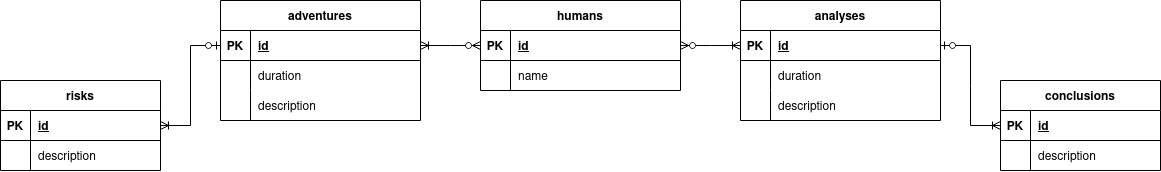

The diagram above was exported from draw.io. Its source (the exported page's mxGraphModel, read from the mxfile embedded in the PNG):
<mxGraphModel dx="1135" dy="503" grid="1" gridSize="10" guides="1" tooltips="1" connect="1" arrows="1" fold="1" page="1" pageScale="1" pageWidth="850" pageHeight="1100" math="0" shadow="0" extFonts="Permanent Marker^https://fonts.googleapis.com/css?family=Permanent+Marker">
  <root>
    <mxCell id="0" />
    <mxCell id="1" parent="0" />
    <mxCell id="tZwuDDLvrRKOLx_UNDYY-338" value="adventures" style="shape=table;startSize=30;container=1;collapsible=1;childLayout=tableLayout;fixedRows=1;rowLines=0;fontStyle=1;align=center;resizeLast=1;" vertex="1" parent="1">
      <mxGeometry x="220" y="55" width="200" height="120" as="geometry" />
    </mxCell>
    <mxCell id="tZwuDDLvrRKOLx_UNDYY-339" value="" style="shape=partialRectangle;collapsible=0;dropTarget=0;pointerEvents=0;fillColor=none;points=[[0,0.5],[1,0.5]];portConstraint=eastwest;top=0;left=0;right=0;bottom=1;" vertex="1" parent="tZwuDDLvrRKOLx_UNDYY-338">
      <mxGeometry y="30" width="200" height="30" as="geometry" />
    </mxCell>
    <mxCell id="tZwuDDLvrRKOLx_UNDYY-340" value="PK" style="shape=partialRectangle;overflow=hidden;connectable=0;fillColor=none;top=0;left=0;bottom=0;right=0;fontStyle=1;" vertex="1" parent="tZwuDDLvrRKOLx_UNDYY-339">
      <mxGeometry width="30" height="30" as="geometry">
        <mxRectangle width="30" height="30" as="alternateBounds" />
      </mxGeometry>
    </mxCell>
    <mxCell id="tZwuDDLvrRKOLx_UNDYY-341" value="id" style="shape=partialRectangle;overflow=hidden;connectable=0;fillColor=none;top=0;left=0;bottom=0;right=0;align=left;spacingLeft=6;fontStyle=5;" vertex="1" parent="tZwuDDLvrRKOLx_UNDYY-339">
      <mxGeometry x="30" width="170" height="30" as="geometry">
        <mxRectangle width="170" height="30" as="alternateBounds" />
      </mxGeometry>
    </mxCell>
    <mxCell id="tZwuDDLvrRKOLx_UNDYY-342" value="" style="shape=partialRectangle;collapsible=0;dropTarget=0;pointerEvents=0;fillColor=none;points=[[0,0.5],[1,0.5]];portConstraint=eastwest;top=0;left=0;right=0;bottom=0;" vertex="1" parent="tZwuDDLvrRKOLx_UNDYY-338">
      <mxGeometry y="60" width="200" height="30" as="geometry" />
    </mxCell>
    <mxCell id="tZwuDDLvrRKOLx_UNDYY-343" value="" style="shape=partialRectangle;overflow=hidden;connectable=0;fillColor=none;top=0;left=0;bottom=0;right=0;" vertex="1" parent="tZwuDDLvrRKOLx_UNDYY-342">
      <mxGeometry width="30" height="30" as="geometry">
        <mxRectangle width="30" height="30" as="alternateBounds" />
      </mxGeometry>
    </mxCell>
    <mxCell id="tZwuDDLvrRKOLx_UNDYY-344" value="duration" style="shape=partialRectangle;overflow=hidden;connectable=0;fillColor=none;top=0;left=0;bottom=0;right=0;align=left;spacingLeft=6;" vertex="1" parent="tZwuDDLvrRKOLx_UNDYY-342">
      <mxGeometry x="30" width="170" height="30" as="geometry">
        <mxRectangle width="170" height="30" as="alternateBounds" />
      </mxGeometry>
    </mxCell>
    <mxCell id="tZwuDDLvrRKOLx_UNDYY-345" value="" style="shape=tableRow;horizontal=0;startSize=0;swimlaneHead=0;swimlaneBody=0;fillColor=none;collapsible=0;dropTarget=0;points=[[0,0.5],[1,0.5]];portConstraint=eastwest;top=0;left=0;right=0;bottom=0;" vertex="1" parent="tZwuDDLvrRKOLx_UNDYY-338">
      <mxGeometry y="90" width="200" height="30" as="geometry" />
    </mxCell>
    <mxCell id="tZwuDDLvrRKOLx_UNDYY-346" value="" style="shape=partialRectangle;connectable=0;fillColor=none;top=0;left=0;bottom=0;right=0;fontStyle=0;overflow=hidden;" vertex="1" parent="tZwuDDLvrRKOLx_UNDYY-345">
      <mxGeometry width="30" height="30" as="geometry">
        <mxRectangle width="30" height="30" as="alternateBounds" />
      </mxGeometry>
    </mxCell>
    <mxCell id="tZwuDDLvrRKOLx_UNDYY-347" value="description" style="shape=partialRectangle;connectable=0;fillColor=none;top=0;left=0;bottom=0;right=0;align=left;spacingLeft=6;fontStyle=0;overflow=hidden;" vertex="1" parent="tZwuDDLvrRKOLx_UNDYY-345">
      <mxGeometry x="30" width="170" height="30" as="geometry">
        <mxRectangle width="170" height="30" as="alternateBounds" />
      </mxGeometry>
    </mxCell>
    <mxCell id="tZwuDDLvrRKOLx_UNDYY-348" value="risks" style="shape=table;startSize=30;container=1;collapsible=1;childLayout=tableLayout;fixedRows=1;rowLines=0;fontStyle=1;align=center;resizeLast=1;" vertex="1" parent="1">
      <mxGeometry y="135" width="160" height="90" as="geometry" />
    </mxCell>
    <mxCell id="tZwuDDLvrRKOLx_UNDYY-349" value="" style="shape=partialRectangle;collapsible=0;dropTarget=0;pointerEvents=0;fillColor=none;points=[[0,0.5],[1,0.5]];portConstraint=eastwest;top=0;left=0;right=0;bottom=1;" vertex="1" parent="tZwuDDLvrRKOLx_UNDYY-348">
      <mxGeometry y="30" width="160" height="30" as="geometry" />
    </mxCell>
    <mxCell id="tZwuDDLvrRKOLx_UNDYY-350" value="PK" style="shape=partialRectangle;overflow=hidden;connectable=0;fillColor=none;top=0;left=0;bottom=0;right=0;fontStyle=1;" vertex="1" parent="tZwuDDLvrRKOLx_UNDYY-349">
      <mxGeometry width="30" height="30" as="geometry">
        <mxRectangle width="30" height="30" as="alternateBounds" />
      </mxGeometry>
    </mxCell>
    <mxCell id="tZwuDDLvrRKOLx_UNDYY-351" value="id" style="shape=partialRectangle;overflow=hidden;connectable=0;fillColor=none;top=0;left=0;bottom=0;right=0;align=left;spacingLeft=6;fontStyle=5;" vertex="1" parent="tZwuDDLvrRKOLx_UNDYY-349">
      <mxGeometry x="30" width="130" height="30" as="geometry">
        <mxRectangle width="130" height="30" as="alternateBounds" />
      </mxGeometry>
    </mxCell>
    <mxCell id="tZwuDDLvrRKOLx_UNDYY-352" value="" style="shape=tableRow;horizontal=0;startSize=0;swimlaneHead=0;swimlaneBody=0;fillColor=none;collapsible=0;dropTarget=0;points=[[0,0.5],[1,0.5]];portConstraint=eastwest;top=0;left=0;right=0;bottom=0;" vertex="1" parent="tZwuDDLvrRKOLx_UNDYY-348">
      <mxGeometry y="60" width="160" height="30" as="geometry" />
    </mxCell>
    <mxCell id="tZwuDDLvrRKOLx_UNDYY-353" value="" style="shape=partialRectangle;connectable=0;fillColor=none;top=0;left=0;bottom=0;right=0;fontStyle=0;overflow=hidden;" vertex="1" parent="tZwuDDLvrRKOLx_UNDYY-352">
      <mxGeometry width="30" height="30" as="geometry">
        <mxRectangle width="30" height="30" as="alternateBounds" />
      </mxGeometry>
    </mxCell>
    <mxCell id="tZwuDDLvrRKOLx_UNDYY-354" value="description" style="shape=partialRectangle;connectable=0;fillColor=none;top=0;left=0;bottom=0;right=0;align=left;spacingLeft=6;fontStyle=0;overflow=hidden;" vertex="1" parent="tZwuDDLvrRKOLx_UNDYY-352">
      <mxGeometry x="30" width="130" height="30" as="geometry">
        <mxRectangle width="130" height="30" as="alternateBounds" />
      </mxGeometry>
    </mxCell>
    <mxCell id="tZwuDDLvrRKOLx_UNDYY-356" value="humans" style="shape=table;startSize=30;container=1;collapsible=1;childLayout=tableLayout;fixedRows=1;rowLines=0;fontStyle=1;align=center;resizeLast=1;" vertex="1" parent="1">
      <mxGeometry x="480" y="55" width="200" height="90" as="geometry" />
    </mxCell>
    <mxCell id="tZwuDDLvrRKOLx_UNDYY-357" value="" style="shape=partialRectangle;collapsible=0;dropTarget=0;pointerEvents=0;fillColor=none;points=[[0,0.5],[1,0.5]];portConstraint=eastwest;top=0;left=0;right=0;bottom=1;" vertex="1" parent="tZwuDDLvrRKOLx_UNDYY-356">
      <mxGeometry y="30" width="200" height="30" as="geometry" />
    </mxCell>
    <mxCell id="tZwuDDLvrRKOLx_UNDYY-358" value="PK" style="shape=partialRectangle;overflow=hidden;connectable=0;fillColor=none;top=0;left=0;bottom=0;right=0;fontStyle=1;" vertex="1" parent="tZwuDDLvrRKOLx_UNDYY-357">
      <mxGeometry width="30" height="30" as="geometry">
        <mxRectangle width="30" height="30" as="alternateBounds" />
      </mxGeometry>
    </mxCell>
    <mxCell id="tZwuDDLvrRKOLx_UNDYY-359" value="id" style="shape=partialRectangle;overflow=hidden;connectable=0;fillColor=none;top=0;left=0;bottom=0;right=0;align=left;spacingLeft=6;fontStyle=5;" vertex="1" parent="tZwuDDLvrRKOLx_UNDYY-357">
      <mxGeometry x="30" width="170" height="30" as="geometry">
        <mxRectangle width="170" height="30" as="alternateBounds" />
      </mxGeometry>
    </mxCell>
    <mxCell id="tZwuDDLvrRKOLx_UNDYY-360" value="" style="shape=partialRectangle;collapsible=0;dropTarget=0;pointerEvents=0;fillColor=none;points=[[0,0.5],[1,0.5]];portConstraint=eastwest;top=0;left=0;right=0;bottom=0;" vertex="1" parent="tZwuDDLvrRKOLx_UNDYY-356">
      <mxGeometry y="60" width="200" height="30" as="geometry" />
    </mxCell>
    <mxCell id="tZwuDDLvrRKOLx_UNDYY-361" value="" style="shape=partialRectangle;overflow=hidden;connectable=0;fillColor=none;top=0;left=0;bottom=0;right=0;" vertex="1" parent="tZwuDDLvrRKOLx_UNDYY-360">
      <mxGeometry width="30" height="30" as="geometry">
        <mxRectangle width="30" height="30" as="alternateBounds" />
      </mxGeometry>
    </mxCell>
    <mxCell id="tZwuDDLvrRKOLx_UNDYY-362" value="name" style="shape=partialRectangle;overflow=hidden;connectable=0;fillColor=none;top=0;left=0;bottom=0;right=0;align=left;spacingLeft=6;" vertex="1" parent="tZwuDDLvrRKOLx_UNDYY-360">
      <mxGeometry x="30" width="170" height="30" as="geometry">
        <mxRectangle width="170" height="30" as="alternateBounds" />
      </mxGeometry>
    </mxCell>
    <mxCell id="tZwuDDLvrRKOLx_UNDYY-367" value="analyses" style="shape=table;startSize=30;container=1;collapsible=1;childLayout=tableLayout;fixedRows=1;rowLines=0;fontStyle=1;align=center;resizeLast=1;" vertex="1" parent="1">
      <mxGeometry x="740" y="55" width="200" height="120" as="geometry" />
    </mxCell>
    <mxCell id="tZwuDDLvrRKOLx_UNDYY-368" value="" style="shape=partialRectangle;collapsible=0;dropTarget=0;pointerEvents=0;fillColor=none;points=[[0,0.5],[1,0.5]];portConstraint=eastwest;top=0;left=0;right=0;bottom=1;" vertex="1" parent="tZwuDDLvrRKOLx_UNDYY-367">
      <mxGeometry y="30" width="200" height="30" as="geometry" />
    </mxCell>
    <mxCell id="tZwuDDLvrRKOLx_UNDYY-369" value="PK" style="shape=partialRectangle;overflow=hidden;connectable=0;fillColor=none;top=0;left=0;bottom=0;right=0;fontStyle=1;" vertex="1" parent="tZwuDDLvrRKOLx_UNDYY-368">
      <mxGeometry width="30" height="30" as="geometry">
        <mxRectangle width="30" height="30" as="alternateBounds" />
      </mxGeometry>
    </mxCell>
    <mxCell id="tZwuDDLvrRKOLx_UNDYY-370" value="id" style="shape=partialRectangle;overflow=hidden;connectable=0;fillColor=none;top=0;left=0;bottom=0;right=0;align=left;spacingLeft=6;fontStyle=5;" vertex="1" parent="tZwuDDLvrRKOLx_UNDYY-368">
      <mxGeometry x="30" width="170" height="30" as="geometry">
        <mxRectangle width="170" height="30" as="alternateBounds" />
      </mxGeometry>
    </mxCell>
    <mxCell id="tZwuDDLvrRKOLx_UNDYY-371" value="" style="shape=partialRectangle;collapsible=0;dropTarget=0;pointerEvents=0;fillColor=none;points=[[0,0.5],[1,0.5]];portConstraint=eastwest;top=0;left=0;right=0;bottom=0;" vertex="1" parent="tZwuDDLvrRKOLx_UNDYY-367">
      <mxGeometry y="60" width="200" height="30" as="geometry" />
    </mxCell>
    <mxCell id="tZwuDDLvrRKOLx_UNDYY-372" value="" style="shape=partialRectangle;overflow=hidden;connectable=0;fillColor=none;top=0;left=0;bottom=0;right=0;" vertex="1" parent="tZwuDDLvrRKOLx_UNDYY-371">
      <mxGeometry width="30" height="30" as="geometry">
        <mxRectangle width="30" height="30" as="alternateBounds" />
      </mxGeometry>
    </mxCell>
    <mxCell id="tZwuDDLvrRKOLx_UNDYY-373" value="duration" style="shape=partialRectangle;overflow=hidden;connectable=0;fillColor=none;top=0;left=0;bottom=0;right=0;align=left;spacingLeft=6;" vertex="1" parent="tZwuDDLvrRKOLx_UNDYY-371">
      <mxGeometry x="30" width="170" height="30" as="geometry">
        <mxRectangle width="170" height="30" as="alternateBounds" />
      </mxGeometry>
    </mxCell>
    <mxCell id="tZwuDDLvrRKOLx_UNDYY-374" value="" style="shape=tableRow;horizontal=0;startSize=0;swimlaneHead=0;swimlaneBody=0;fillColor=none;collapsible=0;dropTarget=0;points=[[0,0.5],[1,0.5]];portConstraint=eastwest;top=0;left=0;right=0;bottom=0;" vertex="1" parent="tZwuDDLvrRKOLx_UNDYY-367">
      <mxGeometry y="90" width="200" height="30" as="geometry" />
    </mxCell>
    <mxCell id="tZwuDDLvrRKOLx_UNDYY-375" value="" style="shape=partialRectangle;connectable=0;fillColor=none;top=0;left=0;bottom=0;right=0;fontStyle=0;overflow=hidden;" vertex="1" parent="tZwuDDLvrRKOLx_UNDYY-374">
      <mxGeometry width="30" height="30" as="geometry">
        <mxRectangle width="30" height="30" as="alternateBounds" />
      </mxGeometry>
    </mxCell>
    <mxCell id="tZwuDDLvrRKOLx_UNDYY-376" value="description" style="shape=partialRectangle;connectable=0;fillColor=none;top=0;left=0;bottom=0;right=0;align=left;spacingLeft=6;fontStyle=0;overflow=hidden;" vertex="1" parent="tZwuDDLvrRKOLx_UNDYY-374">
      <mxGeometry x="30" width="170" height="30" as="geometry">
        <mxRectangle width="170" height="30" as="alternateBounds" />
      </mxGeometry>
    </mxCell>
    <mxCell id="tZwuDDLvrRKOLx_UNDYY-377" value="conclusions" style="shape=table;startSize=30;container=1;collapsible=1;childLayout=tableLayout;fixedRows=1;rowLines=0;fontStyle=1;align=center;resizeLast=1;" vertex="1" parent="1">
      <mxGeometry x="1000" y="135" width="160" height="90" as="geometry" />
    </mxCell>
    <mxCell id="tZwuDDLvrRKOLx_UNDYY-378" value="" style="shape=partialRectangle;collapsible=0;dropTarget=0;pointerEvents=0;fillColor=none;points=[[0,0.5],[1,0.5]];portConstraint=eastwest;top=0;left=0;right=0;bottom=1;" vertex="1" parent="tZwuDDLvrRKOLx_UNDYY-377">
      <mxGeometry y="30" width="160" height="30" as="geometry" />
    </mxCell>
    <mxCell id="tZwuDDLvrRKOLx_UNDYY-379" value="PK" style="shape=partialRectangle;overflow=hidden;connectable=0;fillColor=none;top=0;left=0;bottom=0;right=0;fontStyle=1;" vertex="1" parent="tZwuDDLvrRKOLx_UNDYY-378">
      <mxGeometry width="30" height="30" as="geometry">
        <mxRectangle width="30" height="30" as="alternateBounds" />
      </mxGeometry>
    </mxCell>
    <mxCell id="tZwuDDLvrRKOLx_UNDYY-380" value="id" style="shape=partialRectangle;overflow=hidden;connectable=0;fillColor=none;top=0;left=0;bottom=0;right=0;align=left;spacingLeft=6;fontStyle=5;" vertex="1" parent="tZwuDDLvrRKOLx_UNDYY-378">
      <mxGeometry x="30" width="130" height="30" as="geometry">
        <mxRectangle width="130" height="30" as="alternateBounds" />
      </mxGeometry>
    </mxCell>
    <mxCell id="tZwuDDLvrRKOLx_UNDYY-381" value="" style="shape=tableRow;horizontal=0;startSize=0;swimlaneHead=0;swimlaneBody=0;fillColor=none;collapsible=0;dropTarget=0;points=[[0,0.5],[1,0.5]];portConstraint=eastwest;top=0;left=0;right=0;bottom=0;" vertex="1" parent="tZwuDDLvrRKOLx_UNDYY-377">
      <mxGeometry y="60" width="160" height="30" as="geometry" />
    </mxCell>
    <mxCell id="tZwuDDLvrRKOLx_UNDYY-382" value="" style="shape=partialRectangle;connectable=0;fillColor=none;top=0;left=0;bottom=0;right=0;fontStyle=0;overflow=hidden;" vertex="1" parent="tZwuDDLvrRKOLx_UNDYY-381">
      <mxGeometry width="30" height="30" as="geometry">
        <mxRectangle width="30" height="30" as="alternateBounds" />
      </mxGeometry>
    </mxCell>
    <mxCell id="tZwuDDLvrRKOLx_UNDYY-383" value="description" style="shape=partialRectangle;connectable=0;fillColor=none;top=0;left=0;bottom=0;right=0;align=left;spacingLeft=6;fontStyle=0;overflow=hidden;" vertex="1" parent="tZwuDDLvrRKOLx_UNDYY-381">
      <mxGeometry x="30" width="130" height="30" as="geometry">
        <mxRectangle width="130" height="30" as="alternateBounds" />
      </mxGeometry>
    </mxCell>
    <mxCell id="tZwuDDLvrRKOLx_UNDYY-390" value="" style="edgeStyle=entityRelationEdgeStyle;fontSize=12;html=1;endArrow=ERoneToMany;startArrow=ERzeroToOne;rounded=0;entryX=0;entryY=0.5;entryDx=0;entryDy=0;exitX=1;exitY=0.5;exitDx=0;exitDy=0;" edge="1" parent="1" source="tZwuDDLvrRKOLx_UNDYY-368" target="tZwuDDLvrRKOLx_UNDYY-378">
      <mxGeometry width="100" height="100" relative="1" as="geometry">
        <mxPoint x="1250" y="320" as="sourcePoint" />
        <mxPoint x="1350" y="220" as="targetPoint" />
      </mxGeometry>
    </mxCell>
    <mxCell id="tZwuDDLvrRKOLx_UNDYY-391" value="" style="edgeStyle=entityRelationEdgeStyle;fontSize=12;html=1;endArrow=ERoneToMany;startArrow=ERzeroToOne;rounded=0;entryX=1;entryY=0.5;entryDx=0;entryDy=0;exitX=0;exitY=0.5;exitDx=0;exitDy=0;" edge="1" parent="1" source="tZwuDDLvrRKOLx_UNDYY-339" target="tZwuDDLvrRKOLx_UNDYY-349">
      <mxGeometry width="100" height="100" relative="1" as="geometry">
        <mxPoint x="110" y="350" as="sourcePoint" />
        <mxPoint x="210" y="250" as="targetPoint" />
      </mxGeometry>
    </mxCell>
    <mxCell id="tZwuDDLvrRKOLx_UNDYY-392" value="" style="edgeStyle=entityRelationEdgeStyle;fontSize=12;html=1;endArrow=ERoneToMany;startArrow=ERzeroToMany;rounded=0;entryX=1;entryY=0.5;entryDx=0;entryDy=0;exitX=0;exitY=0.5;exitDx=0;exitDy=0;" edge="1" parent="1" source="tZwuDDLvrRKOLx_UNDYY-357" target="tZwuDDLvrRKOLx_UNDYY-339">
      <mxGeometry width="100" height="100" relative="1" as="geometry">
        <mxPoint x="400" y="300" as="sourcePoint" />
        <mxPoint x="500" y="200" as="targetPoint" />
      </mxGeometry>
    </mxCell>
    <mxCell id="tZwuDDLvrRKOLx_UNDYY-393" value="" style="edgeStyle=entityRelationEdgeStyle;fontSize=12;html=1;endArrow=ERoneToMany;startArrow=ERzeroToMany;rounded=0;entryX=0;entryY=0.5;entryDx=0;entryDy=0;exitX=1;exitY=0.5;exitDx=0;exitDy=0;" edge="1" parent="1" source="tZwuDDLvrRKOLx_UNDYY-357" target="tZwuDDLvrRKOLx_UNDYY-368">
      <mxGeometry width="100" height="100" relative="1" as="geometry">
        <mxPoint x="710" y="240" as="sourcePoint" />
        <mxPoint x="810" y="140" as="targetPoint" />
      </mxGeometry>
    </mxCell>
  </root>
</mxGraphModel>